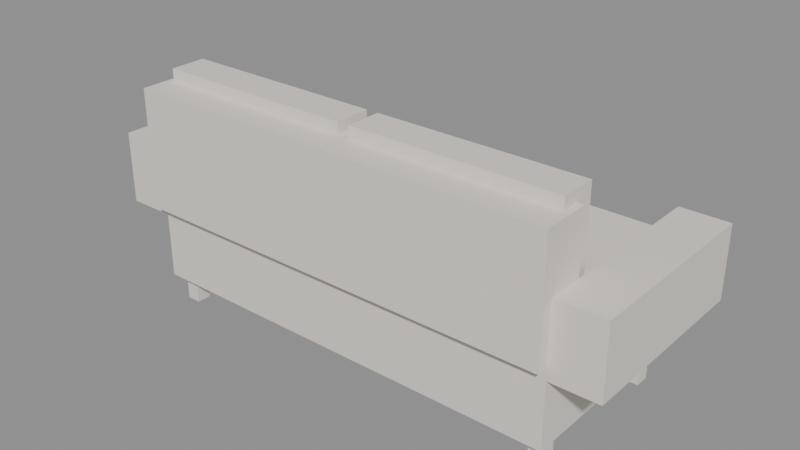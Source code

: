 # Source: MOV_Sofa_Cama_v01.blend  (saved by Blender 4.2.66; exported with 4.5.12 LTS)
import bpy
from mathutils import Matrix  # noqa: F401  (used for matrix-valued properties, if any)

bpy.ops.wm.read_factory_settings(use_empty=True)
scene = bpy.context.scene
scene.name = 'Scene'

# ---- materials (node trees are filled in below, after node groups)
mat_polyroom_pbr = bpy.data.materials.new('Polyroom_PBR')

# ---- material node trees
mat_polyroom_pbr.use_nodes = True; mat_polyroom_pbr.node_tree.nodes.clear()
_N = mat_polyroom_pbr.node_tree.nodes; _L = mat_polyroom_pbr.node_tree.links
n0 = _N.new('ShaderNodeBsdfPrincipled'); n0.name = 'Principled BSDF'; n0.location = (10, 300)
n0.inputs[2].default_value = 0.8
n1 = _N.new('ShaderNodeOutputMaterial'); n1.name = 'Material Output'; n1.location = (300, 300)
n2 = _N.new('ShaderNodeAttribute'); n2.name = 'Attribute'; n2.location = (0, 0)
n2.attribute_name = 'Color'
_L.new(n0.outputs[0], n1.inputs[0])
_L.new(n2.outputs[0], n0.inputs[0])
n1.is_active_output = True

# ---- meshes
me_mov_sofa_cama_v01 = bpy.data.meshes.new('MOV_Sofa_Cama_v01')
me_mov_sofa_cama_v01.from_pydata([(-0.9, -0.375, 0.125), (-0.9, -0.375, 0.475), (-0.9, 0.425, 0.125), (-0.9, 0.425, 0.475), (0.9, -0.375, 0.125), (0.9, -0.375, 0.475), (0.9, 0.425, 0.125), (0.9, 0.425, 0.475), (-0.9, -0.425, 0.45), (-0.9, -0.425, 0.95), (-0.9, -0.225, 0.45), (-0.9, -0.225, 0.95), (0.9, -0.425, 0.45), (0.9, -0.425, 0.95), (0.9, -0.225, 0.45), (0.9, -0.225, 0.95), (-1.1, -0.375, 0.4), (-1.1, -0.375, 0.7), (-1.1, 0.425, 0.4), (-1.1, 0.425, 0.7), (-0.9, -0.375, 0.4), (-0.9, -0.375, 0.7), (-0.9, 0.425, 0.4), (-0.9, 0.425, 0.7), (0.9, -0.375, 0.4), (0.9, -0.375, 0.7), (0.9, 0.425, 0.4), (0.9, 0.425, 0.7), (1.1, -0.375, 0.4), (1.1, -0.375, 0.7), (1.1, 0.425, 0.4), (1.1, 0.425, 0.7), (-0.875, -0.225, 0.475), (-0.875, -0.225, 0.625), (-0.875, 0.375, 0.475), (-0.875, 0.375, 0.625), (-0.025, -0.225, 0.475), (-0.025, -0.225, 0.625), (-0.025, 0.375, 0.475), (-0.025, 0.375, 0.625), (-0.875, -0.3, 0.6), (-0.875, -0.3, 1.0), (-0.875, -0.15, 0.6), (-0.875, -0.15, 1.0), (-0.025, -0.3, 0.6), (-0.025, -0.3, 1.0), (-0.025, -0.15, 0.6), (-0.025, -0.15, 1.0), (0.025, -0.225, 0.475), (0.025, -0.225, 0.625), (0.025, 0.375, 0.475), (0.025, 0.375, 0.625), (0.875, -0.225, 0.475), (0.875, -0.225, 0.625), (0.875, 0.375, 0.475), (0.875, 0.375, 0.625), (0.025, -0.3, 0.6), (0.025, -0.3, 1.0), (0.025, -0.15, 0.6), (0.025, -0.15, 1.0), (0.875, -0.3, 0.6), (0.875, -0.3, 1.0), (0.875, -0.15, 0.6), (0.875, -0.15, 1.0), (-0.88, -0.325, 0.0), (-0.88, -0.325, 0.12), (-0.88, -0.265, 0.0), (-0.88, -0.265, 0.12), (-0.82, -0.325, 0.0), (-0.82, -0.325, 0.12), (-0.82, -0.265, 0.0), (-0.82, -0.265, 0.12), (-0.88, 0.315, 0.0), (-0.88, 0.315, 0.12), (-0.88, 0.375, 0.0), (-0.88, 0.375, 0.12), (-0.82, 0.315, 0.0), (-0.82, 0.315, 0.12), (-0.82, 0.375, 0.0), (-0.82, 0.375, 0.12), (0.82, -0.325, 0.0), (0.82, -0.325, 0.12), (0.82, -0.265, 0.0), (0.82, -0.265, 0.12), (0.88, -0.325, 0.0), (0.88, -0.325, 0.12), (0.88, -0.265, 0.0), (0.88, -0.265, 0.12), (0.82, 0.315, 0.0), (0.82, 0.315, 0.12), (0.82, 0.375, 0.0), (0.82, 0.375, 0.12), (0.88, 0.315, 0.0), (0.88, 0.315, 0.12), (0.88, 0.375, 0.0), (0.88, 0.375, 0.12)], [], [(0, 1, 3, 2), (2, 3, 7, 6), (6, 7, 5, 4), (4, 5, 1, 0), (2, 6, 4, 0), (7, 3, 1, 5), (8, 9, 11, 10), (10, 11, 15, 14), (14, 15, 13, 12), (12, 13, 9, 8), (10, 14, 12, 8), (15, 11, 9, 13), (16, 17, 19, 18), (18, 19, 23, 22), (22, 23, 21, 20), (20, 21, 17, 16), (18, 22, 20, 16), (23, 19, 17, 21), (24, 25, 27, 26), (26, 27, 31, 30), (30, 31, 29, 28), (28, 29, 25, 24), (26, 30, 28, 24), (31, 27, 25, 29), (32, 33, 35, 34), (34, 35, 39, 38), (38, 39, 37, 36), (36, 37, 33, 32), (34, 38, 36, 32), (39, 35, 33, 37), (40, 41, 43, 42), (42, 43, 47, 46), (46, 47, 45, 44), (44, 45, 41, 40), (42, 46, 44, 40), (47, 43, 41, 45), (48, 49, 51, 50), (50, 51, 55, 54), (54, 55, 53, 52), (52, 53, 49, 48), (50, 54, 52, 48), (55, 51, 49, 53), (56, 57, 59, 58), (58, 59, 63, 62), (62, 63, 61, 60), (60, 61, 57, 56), (58, 62, 60, 56), (63, 59, 57, 61), (64, 65, 67, 66), (66, 67, 71, 70), (70, 71, 69, 68), (68, 69, 65, 64), (66, 70, 68, 64), (71, 67, 65, 69), (72, 73, 75, 74), (74, 75, 79, 78), (78, 79, 77, 76), (76, 77, 73, 72), (74, 78, 76, 72), (79, 75, 73, 77), (80, 81, 83, 82), (82, 83, 87, 86), (86, 87, 85, 84), (84, 85, 81, 80), (82, 86, 84, 80), (87, 83, 81, 85), (88, 89, 91, 90), (90, 91, 95, 94), (94, 95, 93, 92), (92, 93, 89, 88), (90, 94, 92, 88), (95, 91, 89, 93)])
_uv = me_mov_sofa_cama_v01.uv_layers.new(name='UVMap')
_uv.uv.foreach_set('vector', [0.006667, 0.006667, 0.006667, 0.006667, 0.2743, 0.006667, 0.2743, 0.006667, 0.2743, 0.006667, 0.2743, 0.006667, 0.2743, 0.6088, 0.2743, 0.6088, 0.2743, 0.6088, 0.2743, 0.6088, 0.006667, 0.6088, 0.006667, 0.6088, 0.006667, 0.6088, 0.006667, 0.6088, 0.006667, 0.006667, 0.006667, 0.006667, 0.2743, 0.006667, 0.2743, 0.6088, 0.006667, 0.6088, 0.006667, 0.006667, 0.5553, 0.006667, 0.5553, 0.6088, 0.2876, 0.6088, 0.2876, 0.006667, 0.7827, 0.006667, 0.7827, 0.006667, 0.8496, 0.006667, 0.8496, 0.006667, 0.8496, 0.006667, 0.8496, 0.006667, 0.8496, 0.6088, 0.8496, 0.6088, 0.8496, 0.6088, 0.8496, 0.6088, 0.7827, 0.6088, 0.7827, 0.6088, 0.7827, 0.6088, 0.7827, 0.6088, 0.7827, 0.006667, 0.7827, 0.006667, 0.8496, 0.006667, 0.8496, 0.6088, 0.7827, 0.6088, 0.7827, 0.006667, 0.9298, 0.006667, 0.9298, 0.6088, 0.8629, 0.6088, 0.8629, 0.006667, 0.2876, 0.6222, 0.2876, 0.6222, 0.2876, 0.8898, 0.2876, 0.8898, 0.2876, 0.8898, 0.2876, 0.8898, 0.2207, 0.8898, 0.2207, 0.8898, 0.2207, 0.8898, 0.2207, 0.8898, 0.2207, 0.6222, 0.2207, 0.6222, 0.2207, 0.6222, 0.2207, 0.6222, 0.2876, 0.6222, 0.2876, 0.6222, 0.2876, 0.8898, 0.2207, 0.8898, 0.2207, 0.6222, 0.2876, 0.6222, 0.3679, 0.8898, 0.301, 0.8898, 0.301, 0.6222, 0.3679, 0.6222, 0.4481, 0.6222, 0.4481, 0.6222, 0.4481, 0.8898, 0.4481, 0.8898, 0.4481, 0.8898, 0.4481, 0.8898, 0.3812, 0.8898, 0.3812, 0.8898, 0.3812, 0.8898, 0.3812, 0.8898, 0.3812, 0.6222, 0.3812, 0.6222, 0.3812, 0.6222, 0.3812, 0.6222, 0.4481, 0.6222, 0.4481, 0.6222, 0.4481, 0.8898, 0.3812, 0.8898, 0.3812, 0.6222, 0.4481, 0.6222, 0.5284, 0.8898, 0.4615, 0.8898, 0.4615, 0.6222, 0.5284, 0.6222, 0.5686, 0.006667, 0.5686, 0.006667, 0.7693, 0.006667, 0.7693, 0.006667, 0.7693, 0.006667, 0.7693, 0.006667, 0.7693, 0.291, 0.7693, 0.291, 0.7693, 0.291, 0.7693, 0.291, 0.5686, 0.291, 0.5686, 0.291, 0.5686, 0.291, 0.5686, 0.291, 0.5686, 0.006667, 0.5686, 0.006667, 0.7693, 0.006667, 0.7693, 0.291, 0.5686, 0.291, 0.5686, 0.006667, 0.7693, 0.3044, 0.7693, 0.5887, 0.5686, 0.5887, 0.5686, 0.3044, 0.7827, 0.6222, 0.7827, 0.6222, 0.8328, 0.6222, 0.8328, 0.6222, 0.8328, 0.6222, 0.8328, 0.6222, 0.8328, 0.9065, 0.8328, 0.9065, 0.8328, 0.9065, 0.8328, 0.9065, 0.7827, 0.9065, 0.7827, 0.9065, 0.7827, 0.9065, 0.7827, 0.9065, 0.7827, 0.6222, 0.7827, 0.6222, 0.8328, 0.6222, 0.8328, 0.9065, 0.7827, 0.9065, 0.7827, 0.6222, 0.8964, 0.6222, 0.8964, 0.9065, 0.8462, 0.9065, 0.8462, 0.6222, 0.5686, 0.6021, 0.5686, 0.6021, 0.7693, 0.6021, 0.7693, 0.6021, 0.7693, 0.6021, 0.7693, 0.6021, 0.7693, 0.8864, 0.7693, 0.8864, 0.7693, 0.8864, 0.7693, 0.8864, 0.5686, 0.8864, 0.5686, 0.8864, 0.5686, 0.8864, 0.5686, 0.8864, 0.5686, 0.6021, 0.5686, 0.6021, 0.7693, 0.6021, 0.7693, 0.8864, 0.5686, 0.8864, 0.5686, 0.6021, 0.2074, 0.6222, 0.2074, 0.9065, 0.006667, 0.9065, 0.006667, 0.6222, 0.9097, 0.6222, 0.9097, 0.6222, 0.9599, 0.6222, 0.9599, 0.6222, 0.9599, 0.6222, 0.9599, 0.6222, 0.9599, 0.9065, 0.9599, 0.9065, 0.9599, 0.9065, 0.9599, 0.9065, 0.9097, 0.9065, 0.9097, 0.9065, 0.9097, 0.9065, 0.9097, 0.9065, 0.9097, 0.6222, 0.9097, 0.6222, 0.9599, 0.6222, 0.9599, 0.9065, 0.9097, 0.9065, 0.9097, 0.6222, 0.9933, 0.006667, 0.9933, 0.291, 0.9432, 0.291, 0.9432, 0.006667, 0.5686, 0.8998, 0.5686, 0.8998, 0.5887, 0.8998, 0.5887, 0.8998, 0.5887, 0.8998, 0.5887, 0.8998, 0.5887, 0.9198, 0.5887, 0.9198, 0.5887, 0.9198, 0.5887, 0.9198, 0.5686, 0.9198, 0.5686, 0.9198, 0.5686, 0.9198, 0.5686, 0.9198, 0.5686, 0.8998, 0.5686, 0.8998, 0.5887, 0.8998, 0.5887, 0.9198, 0.5686, 0.9198, 0.5686, 0.8998, 0.6221, 0.8998, 0.6221, 0.9198, 0.602, 0.9198, 0.602, 0.8998, 0.7022, 0.8998, 0.7022, 0.8998, 0.7223, 0.8998, 0.7223, 0.8998, 0.7223, 0.8998, 0.7223, 0.8998, 0.7223, 0.9198, 0.7223, 0.9198, 0.7223, 0.9198, 0.7223, 0.9198, 0.7022, 0.9198, 0.7022, 0.9198, 0.7022, 0.9198, 0.7022, 0.9198, 0.7022, 0.8998, 0.7022, 0.8998, 0.7223, 0.8998, 0.7223, 0.9198, 0.7022, 0.9198, 0.7022, 0.8998, 0.7557, 0.8998, 0.7557, 0.9198, 0.7356, 0.9198, 0.7356, 0.8998, 0.6354, 0.8998, 0.6354, 0.8998, 0.6555, 0.8998, 0.6555, 0.8998, 0.6555, 0.8998, 0.6555, 0.8998, 0.6555, 0.9198, 0.6555, 0.9198, 0.6555, 0.9198, 0.6555, 0.9198, 0.6354, 0.9198, 0.6354, 0.9198, 0.6354, 0.9198, 0.6354, 0.9198, 0.6354, 0.8998, 0.6354, 0.8998, 0.6555, 0.8998, 0.6555, 0.9198, 0.6354, 0.9198, 0.6354, 0.8998, 0.6889, 0.8998, 0.6889, 0.9198, 0.6688, 0.9198, 0.6688, 0.8998, 0.2207, 0.9031, 0.2207, 0.9031, 0.2408, 0.9031, 0.2408, 0.9031, 0.2408, 0.9031, 0.2408, 0.9031, 0.2408, 0.9232, 0.2408, 0.9232, 0.2408, 0.9232, 0.2408, 0.9232, 0.2207, 0.9232, 0.2207, 0.9232, 0.2207, 0.9232, 0.2207, 0.9232, 0.2207, 0.9031, 0.2207, 0.9031, 0.2408, 0.9031, 0.2408, 0.9232, 0.2207, 0.9232, 0.2207, 0.9031, 0.2742, 0.9031, 0.2742, 0.9232, 0.2541, 0.9232, 0.2541, 0.9031])
_ca = me_mov_sofa_cama_v01.color_attributes.new('Color', 'FLOAT_COLOR', 'POINT')
_ca.data.foreach_set('color', [0.8, 0.75, 0.7, 1.0, 0.8, 0.75, 0.7, 1.0, 0.8, 0.75, 0.7, 1.0, 0.8, 0.75, 0.7, 1.0, 0.8, 0.75, 0.7, 1.0, 0.8, 0.75, 0.7, 1.0, 0.8, 0.75, 0.7, 1.0, 0.8, 0.75, 0.7, 1.0, 0.8, 0.75, 0.7, 1.0, 0.8, 0.75, 0.7, 1.0, 0.8, 0.75, 0.7, 1.0, 0.8, 0.75, 0.7, 1.0, 0.8, 0.75, 0.7, 1.0, 0.8, 0.75, 0.7, 1.0, 0.8, 0.75, 0.7, 1.0, 0.8, 0.75, 0.7, 1.0, 0.8, 0.75, 0.7, 1.0, 0.8, 0.75, 0.7, 1.0, 0.8, 0.75, 0.7, 1.0, 0.8, 0.75, 0.7, 1.0, 0.8, 0.75, 0.7, 1.0, 0.8, 0.75, 0.7, 1.0, 0.8, 0.75, 0.7, 1.0, 0.8, 0.75, 0.7, 1.0, 0.8, 0.75, 0.7, 1.0, 0.8, 0.75, 0.7, 1.0, 0.8, 0.75, 0.7, 1.0, 0.8, 0.75, 0.7, 1.0, 0.8, 0.75, 0.7, 1.0, 0.8, 0.75, 0.7, 1.0, 0.8, 0.75, 0.7, 1.0, 0.8, 0.75, 0.7, 1.0, 0.8, 0.75, 0.7, 1.0, 0.8, 0.75, 0.7, 1.0, 0.8, 0.75, 0.7, 1.0, 0.8, 0.75, 0.7, 1.0, 0.8, 0.75, 0.7, 1.0, 0.8, 0.75, 0.7, 1.0, 0.8, 0.75, 0.7, 1.0, 0.8, 0.75, 0.7, 1.0, 0.8, 0.75, 0.7, 1.0, 0.8, 0.75, 0.7, 1.0, 0.8, 0.75, 0.7, 1.0, 0.8, 0.75, 0.7, 1.0, 0.8, 0.75, 0.7, 1.0, 0.8, 0.75, 0.7, 1.0, 0.8, 0.75, 0.7, 1.0, 0.8, 0.75, 0.7, 1.0, 0.8, 0.75, 0.7, 1.0, 0.8, 0.75, 0.7, 1.0, 0.8, 0.75, 0.7, 1.0, 0.8, 0.75, 0.7, 1.0, 0.8, 0.75, 0.7, 1.0, 0.8, 0.75, 0.7, 1.0, 0.8, 0.75, 0.7, 1.0, 0.8, 0.75, 0.7, 1.0, 0.8, 0.75, 0.7, 1.0, 0.8, 0.75, 0.7, 1.0, 0.8, 0.75, 0.7, 1.0, 0.8, 0.75, 0.7, 1.0, 0.8, 0.75, 0.7, 1.0, 0.8, 0.75, 0.7, 1.0, 0.8, 0.75, 0.7, 1.0, 0.8, 0.75, 0.7, 1.0, 0.8, 0.75, 0.7, 1.0, 0.8, 0.75, 0.7, 1.0, 0.8, 0.75, 0.7, 1.0, 0.8, 0.75, 0.7, 1.0, 0.8, 0.75, 0.7, 1.0, 0.8, 0.75, 0.7, 1.0, 0.8, 0.75, 0.7, 1.0, 0.8, 0.75, 0.7, 1.0, 0.8, 0.75, 0.7, 1.0, 0.8, 0.75, 0.7, 1.0, 0.8, 0.75, 0.7, 1.0, 0.8, 0.75, 0.7, 1.0, 0.8, 0.75, 0.7, 1.0, 0.8, 0.75, 0.7, 1.0, 0.8, 0.75, 0.7, 1.0, 0.8, 0.75, 0.7, 1.0, 0.8, 0.75, 0.7, 1.0, 0.8, 0.75, 0.7, 1.0, 0.8, 0.75, 0.7, 1.0, 0.8, 0.75, 0.7, 1.0, 0.8, 0.75, 0.7, 1.0, 0.8, 0.75, 0.7, 1.0, 0.8, 0.75, 0.7, 1.0, 0.8, 0.75, 0.7, 1.0, 0.8, 0.75, 0.7, 1.0, 0.8, 0.75, 0.7, 1.0, 0.8, 0.75, 0.7, 1.0, 0.8, 0.75, 0.7, 1.0, 0.8, 0.75, 0.7, 1.0, 0.8, 0.75, 0.7, 1.0, 0.8, 0.75, 0.7, 1.0, 0.8, 0.75, 0.7, 1.0])
me_mov_sofa_cama_v01.materials.append(mat_polyroom_pbr)
me_mov_sofa_cama_v01.update()

# ---- objects
ob_mov_sofa_cama_v01 = bpy.data.objects.new('MOV_Sofa_Cama_v01', me_mov_sofa_cama_v01)

# ---- transforms, parenting, visibility, modifiers, constraints
ob_mov_sofa_cama_v01.location = (0.0, 0.0, 0.0)

# ---- collection membership
scene.collection.objects.link(ob_mov_sofa_cama_v01)

# ---- scene / render settings (as saved in the file)
scene.frame_start = 1; scene.frame_end = 250; scene.frame_set(1)
scene.render.engine = 'BLENDER_EEVEE_NEXT'
bpy.context.view_layer.update()

# ---- added for rendering (the .blend has no active camera and no usable light): camera, sun + grey world if the file has none
cam_auto = bpy.data.cameras.new('AutoCamera')
cam_auto.lens = 50.0
cam_auto.sensor_width = 36.0
cam_auto.clip_end = 1000.0
ob_auto_camera = bpy.data.objects.new('AutoCamera', cam_auto)
scene.collection.objects.link(ob_auto_camera)
ob_auto_camera.location = (2.37018, -2.84422, 2.39615)
ob_auto_camera.rotation_euler = (1.09748, -7.21219e-08, 0.694738)
scene.camera = ob_auto_camera
light_auto_sun = bpy.data.lights.new('AutoSun', 'SUN')
light_auto_sun.energy = 3.0
light_auto_sun.angle = 0.0523599
ob_auto_sun = bpy.data.objects.new('AutoSun', light_auto_sun)
scene.collection.objects.link(ob_auto_sun)
ob_auto_sun.rotation_euler = (0.872665, 0.174533, 0.523599)
if scene.world is None:
    world_auto = bpy.data.worlds.new('AutoWorld')
    world_auto.color = (0.3, 0.3, 0.3)
    scene.world = world_auto
bpy.context.view_layer.update()
